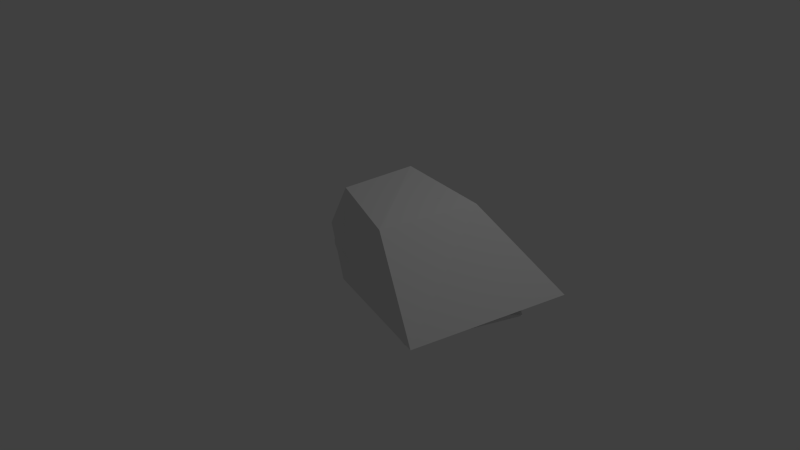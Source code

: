 # Source: rocher_amas01.blend  (saved by Blender 2.76.0; exported with 4.5.12 LTS)
import bpy
from mathutils import Matrix  # noqa: F401  (used for matrix-valued properties, if any)

bpy.ops.wm.read_factory_settings(use_empty=True)
scene = bpy.context.scene
scene.name = 'Scene'

# ---- collections
col_collection_1 = bpy.data.collections.new('Collection 1'); scene.collection.children.link(col_collection_1)

# ---- world
world_world = bpy.data.worlds.new('World'); scene.world = world_world
world_world.color = (0.05088, 0.05088, 0.05088)
world_world.use_sun_shadow = False
world_world.sun_shadow_jitter_overblur = 0.0
world_world.cycles.sampling_method = 'MANUAL'
world_world.cycles.sample_map_resolution = 256

# ---- cameras
cam_camera = bpy.data.cameras.new('Camera')
cam_camera.clip_end = 100.0
cam_camera.lens = 35.0
cam_camera.sensor_width = 32.0
cam_camera.sensor_height = 18.0
cam_camera.ortho_scale = 7.314
cam_camera.dof.focus_distance = 0.0
cam_camera.dof.aperture_fstop = 128.0

# ---- lights
light_lamp = bpy.data.lights.new('Lamp', 'POINT')
light_lamp.transmission_factor = 0.0
light_lamp.cutoff_distance = 30.0
light_lamp.energy = 100.0
light_lamp.shadow_buffer_clip_start = 1.001
light_lamp.shadow_soft_size = 0.1
light_lamp.shadow_maximum_resolution = 0.006
light_lamp.use_absolute_resolution = True
light_lamp.cycles.use_multiple_importance_sampling = False

# ---- meshes
me_icosphere_004 = bpy.data.meshes.new('Icosphere.004')
me_icosphere_004.from_pydata([(0.0, 0.0, -0.443), (0.5757, -0.8237, -0.443), (-0.2954, -0.5786, -0.443), (-0.9813, -0.1151, -0.443), (-0.6266, 0.8254, -0.443), (0.8075, 0.269, -0.443), (0.133, -0.6418, 0.5339), (-0.3929, -0.4493, 0.6104), (-0.5922, 0.3346, 0.1558), (-0.1138, 0.4067, 0.0305), (0.3025, -7.995e-09, 0.5578), (-0.2725, 2.146e-08, 0.7031)], [], [(0, 1, 2), (1, 0, 5), (0, 2, 3), (0, 3, 4), (0, 4, 5), (1, 5, 10), (2, 1, 6), (3, 2, 7), (4, 3, 8), (5, 4, 9), (1, 10, 6), (2, 6, 7), (3, 7, 8), (4, 8, 9), (5, 9, 10), (6, 10, 11), (7, 6, 11), (8, 7, 11), (9, 8, 11), (10, 9, 11)])
me_icosphere_004.use_remesh_preserve_volume = False
me_icosphere_004.use_remesh_preserve_attributes = False
me_icosphere_004.use_mirror_vertex_groups = False
me_icosphere_004.update()
me_icosphere_003 = bpy.data.meshes.new('Icosphere.003')
me_icosphere_003.from_pydata([(-0.04492, -0.6064, 0.006125), (1.763, -1.13, -0.009764), (-0.1305, -0.7413, 0.5857), (-0.8237, -0.04926, -0.00888), (-0.7334, 0.6132, -0.009195), (1.531, 0.6473, -0.009764), (1.057, -0.7946, 0.8899), (0.02399, -0.3577, 1.39), (0.1261, 0.6735, 1.27), (1.012, 0.8912, 0.4225), (2.744, 1.639e-07, -0.009764), (1.192, 0.02231, 1.432), (1.685, 0.8099, -0.009764), (1.902, -0.8802, 0.535), (1.959, -0.009172, 0.9155), (7.095, 1.41, 0.007469), (9.291, 2.077, -0.01191), (7.097, 1.215, 0.7142), (5.929, 1.462, -0.01083), (5.58, 2.199, -0.01121), (7.873, 3.74, -0.01191), (8.347, 1.95, 1.085), (7.0, 1.71, 1.695), (6.419, 2.832, 1.548), (7.18, 3.644, 0.5153), (9.543, 3.885, -0.01191), (7.942, 2.876, 1.746), (7.922, 4.009, -0.01191), (9.267, 2.425, 0.6525), (8.747, 3.353, 1.116), (6.029, 5.327, 0.01268), (3.178, 7.983, -0.02021), (6.313, 5.497, 1.213), (6.948, 3.571, -0.01838), (6.162, 2.431, -0.01904), (1.946, 4.483, -0.02021), (4.169, 6.704, 1.842), (5.669, 4.932, 2.878), (4.517, 3.122, 2.629), (2.677, 3.548, 0.8748), (0.3091, 6.812, -0.02021), (3.156, 5.321, 2.964), (1.509, 4.327, -0.02021), (2.688, 7.652, 1.108), (1.769, 6.096, 1.895), (12.1, 9.172, -0.0508), (9.378, 21.01, -0.0508), (12.9, 9.72, 3.0), (12.19, 3.022, -0.0508), (8.077, 1.697, -0.0508), (-0.1668, 12.9, -0.0508), (9.555, 15.79, 3.451), (11.42, 9.508, 7.851), (6.884, 7.602, 6.221), (0.4542, 9.393, 2.753), (-0.3499, 18.98, -0.0508), (4.831, 12.96, 7.784), (-1.644, 13.28, -0.0508), (7.17, 20.05, 2.159), (1.531, 14.58, 3.616)], [], [(0, 1, 2), (1, 0, 5), (0, 2, 3), (0, 3, 4), (0, 4, 5), (1, 5, 10), (2, 1, 6), (3, 2, 7), (4, 3, 8), (5, 4, 9), (1, 10, 13, 6), (2, 6, 7), (3, 7, 8), (4, 8, 9), (5, 9, 12, 10), (13, 10, 14), (7, 6, 11), (8, 7, 11), (9, 8, 11), (10, 12, 14), (6, 13, 14, 11), (12, 9, 11, 14), (15, 16, 17), (16, 15, 20), (15, 17, 18), (15, 18, 19), (15, 19, 20), (16, 20, 25), (17, 16, 21), (18, 17, 22), (19, 18, 23), (20, 19, 24), (16, 25, 28, 21), (17, 21, 22), (18, 22, 23), (19, 23, 24), (20, 24, 27, 25), (28, 25, 29), (22, 21, 26), (23, 22, 26), (24, 23, 26), (25, 27, 29), (21, 28, 29, 26), (27, 24, 26, 29), (30, 31, 32), (31, 30, 35), (30, 32, 33), (30, 33, 34), (30, 34, 35), (31, 35, 40), (32, 31, 36), (33, 32, 37), (34, 33, 38), (35, 34, 39), (31, 40, 43, 36), (32, 36, 37), (33, 37, 38), (34, 38, 39), (35, 39, 42, 40), (43, 40, 44), (37, 36, 41), (38, 37, 41), (39, 38, 41), (40, 42, 44), (36, 43, 44, 41), (42, 39, 41, 44), (45, 46, 47), (46, 45, 50), (45, 47, 48), (45, 48, 49), (45, 49, 50), (46, 50, 55), (47, 46, 51), (48, 47, 52), (49, 48, 53), (50, 49, 54), (46, 55, 58, 51), (47, 51, 52), (48, 52, 53), (49, 53, 54), (50, 54, 57, 55), (58, 55, 59), (52, 51, 56), (53, 52, 56), (54, 53, 56), (55, 57, 59), (51, 58, 59, 56), (57, 54, 56, 59)])
me_icosphere_003.use_remesh_preserve_volume = False
me_icosphere_003.use_remesh_preserve_attributes = False
me_icosphere_003.use_mirror_vertex_groups = False
me_icosphere_003.update()

# ---- objects
ob_ucx_rock = bpy.data.objects.new('UCX_Rock', me_icosphere_004)
ob_rock = bpy.data.objects.new('Rock', me_icosphere_003)
ob_lamp = bpy.data.objects.new('Lamp', light_lamp)
ob_camera = bpy.data.objects.new('Camera', cam_camera)

# ---- transforms, parenting, visibility, modifiers, constraints
ob_ucx_rock.location = (0.891, 0.3055, 0.5346)
ob_ucx_rock.scale = (1.882, 1.882, 1.012)
ob_ucx_rock.lineart.crease_threshold = 0.0
ob_rock.location = (-0.1128, 1.647, 0.0)
ob_rock.rotation_euler = (0.0, -0.0, -2.126)
ob_rock.scale = (0.1458, 0.1458, 0.1458)
ob_rock.lineart.crease_threshold = 0.0
ob_lamp.location = (4.076, 1.005, 5.904)
ob_lamp.rotation_euler = (0.6503, 0.05522, 1.866)
ob_lamp.lock_rotations_4d = False
ob_lamp.empty_display_type = 'ARROWS'
ob_lamp.color = (0.0, 0.0, 0.0, 0.0)
ob_lamp.lineart.crease_threshold = 0.0
ob_camera.location = (7.481, -6.508, 5.344)
ob_camera.rotation_euler = (1.109, 0.01082, 0.8149)
ob_camera.lock_rotations_4d = False
ob_camera.empty_display_type = 'ARROWS'
ob_camera.color = (0.0, 0.0, 0.0, 0.0)
ob_camera.display_type = 'WIRE'
ob_camera.lineart.crease_threshold = 0.0

# ---- collection membership
col_collection_1.objects.link(ob_ucx_rock)
col_collection_1.objects.link(ob_rock)
col_collection_1.objects.link(ob_lamp)
col_collection_1.objects.link(ob_camera)

# ---- scene / render settings (as saved in the file)
scene.camera = ob_camera
scene.frame_start = 1; scene.frame_end = 250; scene.frame_set(1)
scene.render.engine = 'BLENDER_EEVEE_NEXT'
scene.render.resolution_percentage = 50
scene.render.dither_intensity = 0.0
scene.cycles.use_denoising = False
scene.cycles.samples = 10
scene.cycles.sampling_pattern = 'TABULATED_SOBOL'
scene.cycles.light_sampling_threshold = 0.0
scene.cycles.use_adaptive_sampling = False
scene.cycles.use_light_tree = False
scene.cycles.blur_glossy = 0.0
scene.cycles.pixel_filter_type = 'GAUSSIAN'
scene.cycles.sample_clamp_indirect = 0.0
scene.view_settings.view_transform = 'Standard'
bpy.context.view_layer.update()
